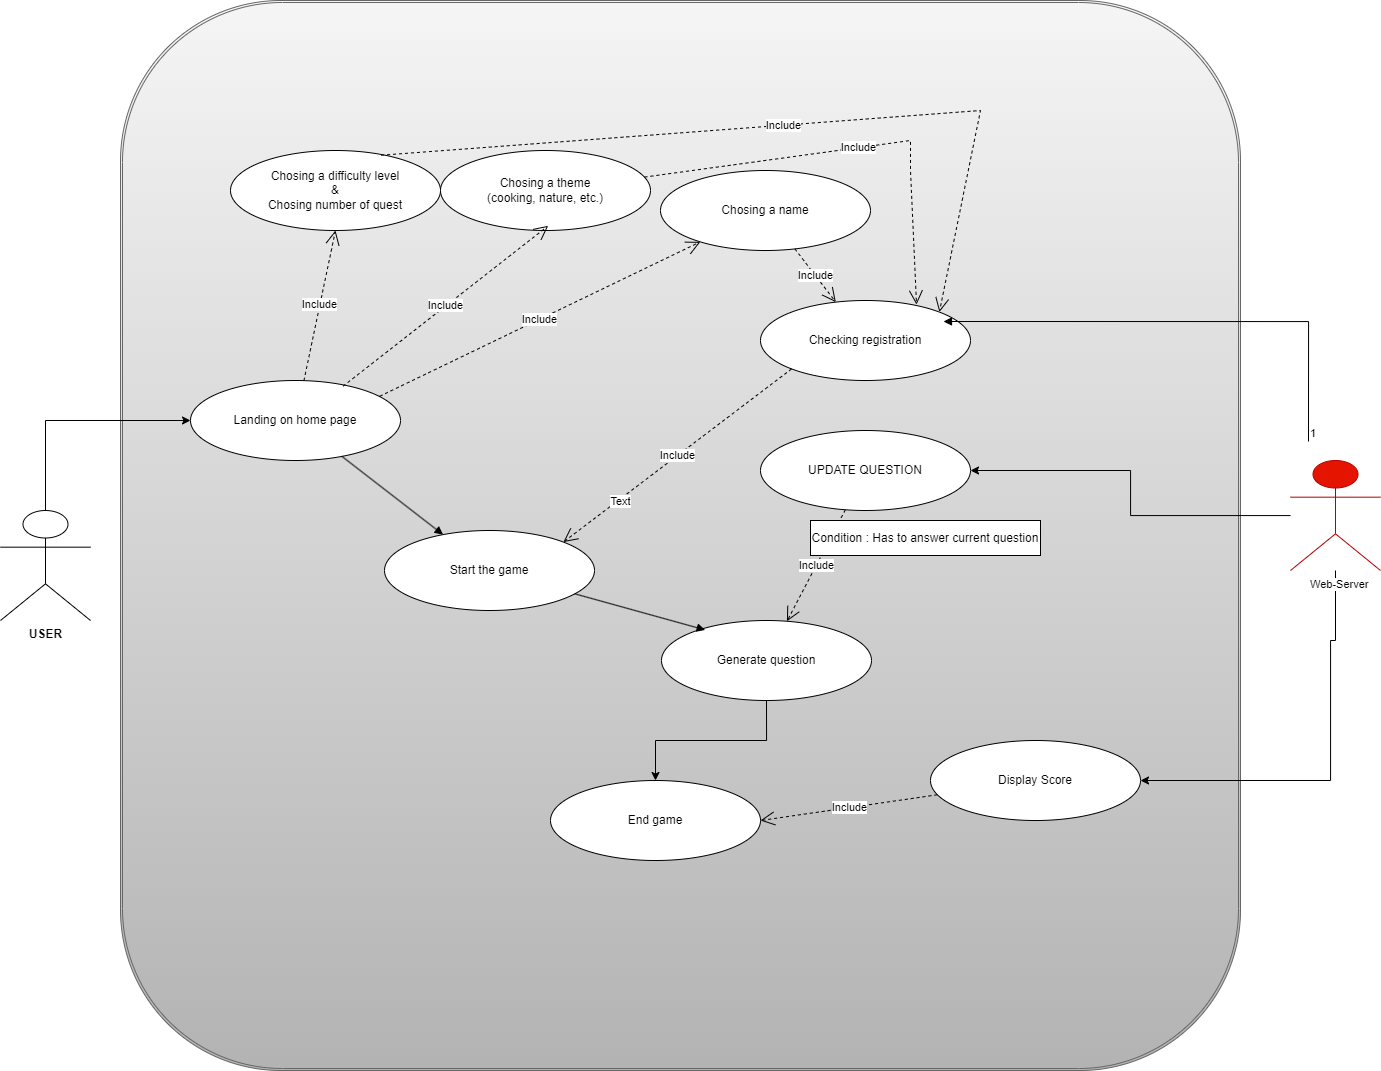

The diagram above was exported from draw.io. Its source (the exported page's mxGraphModel, read from the mxfile embedded in the PNG):
<mxGraphModel dx="1891" dy="2326" grid="1" gridSize="10" guides="1" tooltips="1" connect="1" arrows="1" fold="1" page="1" pageScale="1" pageWidth="827" pageHeight="1169" math="0" shadow="0">
  <root>
    <mxCell id="0" />
    <mxCell id="1" parent="0" />
    <mxCell id="T5ONzQQEl2_o84lyoLiL-1" value="" style="shape=ext;double=1;rounded=1;whiteSpace=wrap;html=1;fillColor=#f5f5f5;strokeColor=#666666;gradientColor=#b3b3b3;" parent="1" vertex="1">
      <mxGeometry x="150" y="-50" width="1120" height="1070" as="geometry" />
    </mxCell>
    <mxCell id="T5ONzQQEl2_o84lyoLiL-34" style="edgeStyle=orthogonalEdgeStyle;rounded=0;orthogonalLoop=1;jettySize=auto;html=1;" parent="1" source="T5ONzQQEl2_o84lyoLiL-2" target="T5ONzQQEl2_o84lyoLiL-35" edge="1">
      <mxGeometry relative="1" as="geometry">
        <mxPoint x="1380" y="550" as="targetPoint" />
      </mxGeometry>
    </mxCell>
    <mxCell id="T5ONzQQEl2_o84lyoLiL-44" style="edgeStyle=orthogonalEdgeStyle;rounded=0;orthogonalLoop=1;jettySize=auto;html=1;entryX=1;entryY=0.5;entryDx=0;entryDy=0;" parent="1" source="T5ONzQQEl2_o84lyoLiL-2" target="T5ONzQQEl2_o84lyoLiL-43" edge="1">
      <mxGeometry relative="1" as="geometry">
        <Array as="points">
          <mxPoint x="1365" y="590" />
          <mxPoint x="1360" y="590" />
          <mxPoint x="1360" y="730" />
        </Array>
      </mxGeometry>
    </mxCell>
    <mxCell id="T5ONzQQEl2_o84lyoLiL-2" value="WEB-SERVER" style="shape=umlActor;verticalLabelPosition=bottom;verticalAlign=top;html=1;outlineConnect=0;fontStyle=1;fillColor=#e51400;fontColor=#ffffff;strokeColor=#B20000;" parent="1" vertex="1">
      <mxGeometry x="1320" y="410" width="90" height="110" as="geometry" />
    </mxCell>
    <mxCell id="T5ONzQQEl2_o84lyoLiL-45" style="edgeStyle=orthogonalEdgeStyle;rounded=0;orthogonalLoop=1;jettySize=auto;html=1;" parent="1" source="T5ONzQQEl2_o84lyoLiL-4" target="T5ONzQQEl2_o84lyoLiL-5" edge="1">
      <mxGeometry relative="1" as="geometry">
        <Array as="points">
          <mxPoint x="75" y="370" />
        </Array>
      </mxGeometry>
    </mxCell>
    <mxCell id="T5ONzQQEl2_o84lyoLiL-4" value="USER" style="shape=umlActor;verticalLabelPosition=bottom;verticalAlign=top;html=1;outlineConnect=0;fontStyle=1;" parent="1" vertex="1">
      <mxGeometry x="30" y="460" width="90" height="110" as="geometry" />
    </mxCell>
    <mxCell id="T5ONzQQEl2_o84lyoLiL-5" value="Landing on home page" style="ellipse;whiteSpace=wrap;html=1;" parent="1" vertex="1">
      <mxGeometry x="220" y="330" width="210" height="80" as="geometry" />
    </mxCell>
    <mxCell id="T5ONzQQEl2_o84lyoLiL-6" value="Chosing a difficulty level&lt;br&gt;&amp;amp;&lt;br&gt;Chosing number of quest" style="ellipse;whiteSpace=wrap;html=1;" parent="1" vertex="1">
      <mxGeometry x="260" y="100" width="210" height="80" as="geometry" />
    </mxCell>
    <mxCell id="T5ONzQQEl2_o84lyoLiL-48" style="edgeStyle=orthogonalEdgeStyle;rounded=0;orthogonalLoop=1;jettySize=auto;html=1;entryX=0.5;entryY=0;entryDx=0;entryDy=0;" parent="1" source="T5ONzQQEl2_o84lyoLiL-7" target="T5ONzQQEl2_o84lyoLiL-47" edge="1">
      <mxGeometry relative="1" as="geometry" />
    </mxCell>
    <mxCell id="T5ONzQQEl2_o84lyoLiL-7" value="Generate question" style="ellipse;whiteSpace=wrap;html=1;" parent="1" vertex="1">
      <mxGeometry x="691" y="570" width="210" height="80" as="geometry" />
    </mxCell>
    <mxCell id="T5ONzQQEl2_o84lyoLiL-8" value="Checking registration" style="ellipse;whiteSpace=wrap;html=1;" parent="1" vertex="1">
      <mxGeometry x="790" y="250" width="210" height="80" as="geometry" />
    </mxCell>
    <mxCell id="T5ONzQQEl2_o84lyoLiL-9" value="Start the game" style="ellipse;whiteSpace=wrap;html=1;" parent="1" vertex="1">
      <mxGeometry x="414" y="480" width="210" height="80" as="geometry" />
    </mxCell>
    <mxCell id="T5ONzQQEl2_o84lyoLiL-13" value="Include" style="endArrow=open;endSize=12;dashed=1;html=1;rounded=0;entryX=0.5;entryY=1;entryDx=0;entryDy=0;" parent="1" source="T5ONzQQEl2_o84lyoLiL-5" target="T5ONzQQEl2_o84lyoLiL-6" edge="1">
      <mxGeometry width="160" relative="1" as="geometry">
        <mxPoint x="510" y="380" as="sourcePoint" />
        <mxPoint x="670" y="380" as="targetPoint" />
      </mxGeometry>
    </mxCell>
    <mxCell id="T5ONzQQEl2_o84lyoLiL-14" value="Chosing a theme&lt;br&gt;(cooking, nature, etc.)" style="ellipse;whiteSpace=wrap;html=1;" parent="1" vertex="1">
      <mxGeometry x="470" y="100" width="210" height="80" as="geometry" />
    </mxCell>
    <mxCell id="T5ONzQQEl2_o84lyoLiL-16" value="Include" style="endArrow=open;endSize=12;dashed=1;html=1;rounded=0;exitX=0.726;exitY=0.072;exitDx=0;exitDy=0;exitPerimeter=0;" parent="1" source="T5ONzQQEl2_o84lyoLiL-5" edge="1">
      <mxGeometry width="160" relative="1" as="geometry">
        <mxPoint x="346.23778041368723" y="341.1726455174037" as="sourcePoint" />
        <mxPoint x="577.7145478166779" y="175.31973904179563" as="targetPoint" />
      </mxGeometry>
    </mxCell>
    <mxCell id="T5ONzQQEl2_o84lyoLiL-20" value="" style="html=1;verticalAlign=bottom;endArrow=block;rounded=0;" parent="1" source="T5ONzQQEl2_o84lyoLiL-5" target="T5ONzQQEl2_o84lyoLiL-9" edge="1">
      <mxGeometry width="80" relative="1" as="geometry">
        <mxPoint x="600" y="570" as="sourcePoint" />
        <mxPoint x="540" y="470" as="targetPoint" />
      </mxGeometry>
    </mxCell>
    <mxCell id="T5ONzQQEl2_o84lyoLiL-21" value="Include" style="endArrow=open;endSize=12;dashed=1;html=1;rounded=0;exitX=0.901;exitY=0.197;exitDx=0;exitDy=0;exitPerimeter=0;" parent="1" source="T5ONzQQEl2_o84lyoLiL-5" target="T5ONzQQEl2_o84lyoLiL-22" edge="1">
      <mxGeometry width="160" relative="1" as="geometry">
        <mxPoint x="364.23778041368723" y="361.1726455174037" as="sourcePoint" />
        <mxPoint x="654.8261908416175" y="221.3618329784697" as="targetPoint" />
      </mxGeometry>
    </mxCell>
    <mxCell id="T5ONzQQEl2_o84lyoLiL-22" value="Chosing a name" style="ellipse;whiteSpace=wrap;html=1;" parent="1" vertex="1">
      <mxGeometry x="690" y="120" width="210" height="80" as="geometry" />
    </mxCell>
    <mxCell id="T5ONzQQEl2_o84lyoLiL-23" value="Web-Server" style="endArrow=block;endFill=1;html=1;edgeStyle=orthogonalEdgeStyle;align=left;verticalAlign=top;rounded=0;" parent="1" edge="1">
      <mxGeometry x="-1" y="-130" relative="1" as="geometry">
        <mxPoint x="1338" y="391" as="sourcePoint" />
        <mxPoint x="973" y="271" as="targetPoint" />
        <Array as="points">
          <mxPoint x="1338" y="271" />
        </Array>
        <mxPoint x="-130" y="130" as="offset" />
      </mxGeometry>
    </mxCell>
    <mxCell id="T5ONzQQEl2_o84lyoLiL-24" value="1" style="edgeLabel;resizable=0;html=1;align=left;verticalAlign=bottom;" parent="T5ONzQQEl2_o84lyoLiL-23" connectable="0" vertex="1">
      <mxGeometry x="-1" relative="1" as="geometry" />
    </mxCell>
    <mxCell id="T5ONzQQEl2_o84lyoLiL-25" value="Include" style="endArrow=open;endSize=12;dashed=1;html=1;rounded=0;" parent="1" source="T5ONzQQEl2_o84lyoLiL-22" target="T5ONzQQEl2_o84lyoLiL-8" edge="1">
      <mxGeometry width="160" relative="1" as="geometry">
        <mxPoint x="374.23778041368723" y="371.1726455174037" as="sourcePoint" />
        <mxPoint x="731.4781001629326" y="191.84991616480397" as="targetPoint" />
      </mxGeometry>
    </mxCell>
    <mxCell id="T5ONzQQEl2_o84lyoLiL-26" value="Include" style="endArrow=open;endSize=12;dashed=1;html=1;rounded=0;entryX=0.743;entryY=0.051;entryDx=0;entryDy=0;entryPerimeter=0;" parent="1" source="T5ONzQQEl2_o84lyoLiL-14" target="T5ONzQQEl2_o84lyoLiL-8" edge="1">
      <mxGeometry width="160" relative="1" as="geometry">
        <mxPoint x="384.23778041368723" y="381.1726455174037" as="sourcePoint" />
        <mxPoint x="741.4781001629326" y="201.84991616480397" as="targetPoint" />
        <Array as="points">
          <mxPoint x="940" y="90" />
          <mxPoint x="940" y="120" />
        </Array>
      </mxGeometry>
    </mxCell>
    <mxCell id="T5ONzQQEl2_o84lyoLiL-27" value="Include" style="endArrow=open;endSize=12;dashed=1;html=1;rounded=0;exitX=0.717;exitY=0.059;exitDx=0;exitDy=0;exitPerimeter=0;entryX=1;entryY=0;entryDx=0;entryDy=0;" parent="1" source="T5ONzQQEl2_o84lyoLiL-6" target="T5ONzQQEl2_o84lyoLiL-8" edge="1">
      <mxGeometry width="160" relative="1" as="geometry">
        <mxPoint x="394.23778041368723" y="391.1726455174037" as="sourcePoint" />
        <mxPoint x="751.4781001629326" y="211.84991616480397" as="targetPoint" />
        <Array as="points">
          <mxPoint x="1010" y="60" />
        </Array>
      </mxGeometry>
    </mxCell>
    <mxCell id="T5ONzQQEl2_o84lyoLiL-28" value="Include" style="endArrow=open;endSize=12;dashed=1;html=1;rounded=0;entryX=1;entryY=0;entryDx=0;entryDy=0;exitX=0;exitY=1;exitDx=0;exitDy=0;" parent="1" source="T5ONzQQEl2_o84lyoLiL-8" target="T5ONzQQEl2_o84lyoLiL-9" edge="1">
      <mxGeometry width="160" relative="1" as="geometry">
        <mxPoint x="404.23778041368723" y="401.1726455174037" as="sourcePoint" />
        <mxPoint x="761.4781001629326" y="221.84991616480397" as="targetPoint" />
      </mxGeometry>
    </mxCell>
    <mxCell id="T5ONzQQEl2_o84lyoLiL-50" value="Text" style="edgeLabel;html=1;align=center;verticalAlign=middle;resizable=0;points=[];" parent="T5ONzQQEl2_o84lyoLiL-28" vertex="1" connectable="0">
      <mxGeometry x="0.5079" relative="1" as="geometry">
        <mxPoint y="1" as="offset" />
      </mxGeometry>
    </mxCell>
    <mxCell id="T5ONzQQEl2_o84lyoLiL-29" value="" style="html=1;verticalAlign=bottom;endArrow=block;rounded=0;entryX=0.208;entryY=0.118;entryDx=0;entryDy=0;entryPerimeter=0;" parent="1" source="T5ONzQQEl2_o84lyoLiL-9" target="T5ONzQQEl2_o84lyoLiL-7" edge="1">
      <mxGeometry width="80" relative="1" as="geometry">
        <mxPoint x="381.6585752736278" y="415.83378581014586" as="sourcePoint" />
        <mxPoint x="482.65117706321644" y="494.10792370139325" as="targetPoint" />
        <Array as="points" />
      </mxGeometry>
    </mxCell>
    <mxCell id="T5ONzQQEl2_o84lyoLiL-35" value="UPDATE QUESTION" style="ellipse;whiteSpace=wrap;html=1;" parent="1" vertex="1">
      <mxGeometry x="790" y="380" width="210" height="80" as="geometry" />
    </mxCell>
    <mxCell id="T5ONzQQEl2_o84lyoLiL-36" value="Include" style="endArrow=open;endSize=12;dashed=1;html=1;rounded=0;" parent="1" source="T5ONzQQEl2_o84lyoLiL-35" target="T5ONzQQEl2_o84lyoLiL-7" edge="1">
      <mxGeometry width="160" relative="1" as="geometry">
        <mxPoint x="830.8579930315072" y="328.32391277448073" as="sourcePoint" />
        <mxPoint x="603.1420069684996" y="501.6760872255172" as="targetPoint" />
      </mxGeometry>
    </mxCell>
    <mxCell id="T5ONzQQEl2_o84lyoLiL-42" value="Condition : Has to answer current question" style="rounded=0;whiteSpace=wrap;html=1;" parent="1" vertex="1">
      <mxGeometry x="840" y="470" width="230" height="35" as="geometry" />
    </mxCell>
    <mxCell id="T5ONzQQEl2_o84lyoLiL-43" value="Display Score" style="ellipse;whiteSpace=wrap;html=1;" parent="1" vertex="1">
      <mxGeometry x="960" y="690" width="210" height="80" as="geometry" />
    </mxCell>
    <mxCell id="T5ONzQQEl2_o84lyoLiL-47" value="End game" style="ellipse;whiteSpace=wrap;html=1;" parent="1" vertex="1">
      <mxGeometry x="580" y="730" width="210" height="80" as="geometry" />
    </mxCell>
    <mxCell id="T5ONzQQEl2_o84lyoLiL-51" value="Include" style="endArrow=open;endSize=12;dashed=1;html=1;rounded=0;entryX=1;entryY=0.5;entryDx=0;entryDy=0;" parent="1" source="T5ONzQQEl2_o84lyoLiL-43" target="T5ONzQQEl2_o84lyoLiL-47" edge="1">
      <mxGeometry width="160" relative="1" as="geometry">
        <mxPoint x="830.8579930315072" y="328.32391277448073" as="sourcePoint" />
        <mxPoint x="603.1420069684996" y="501.6760872255172" as="targetPoint" />
      </mxGeometry>
    </mxCell>
  </root>
</mxGraphModel>